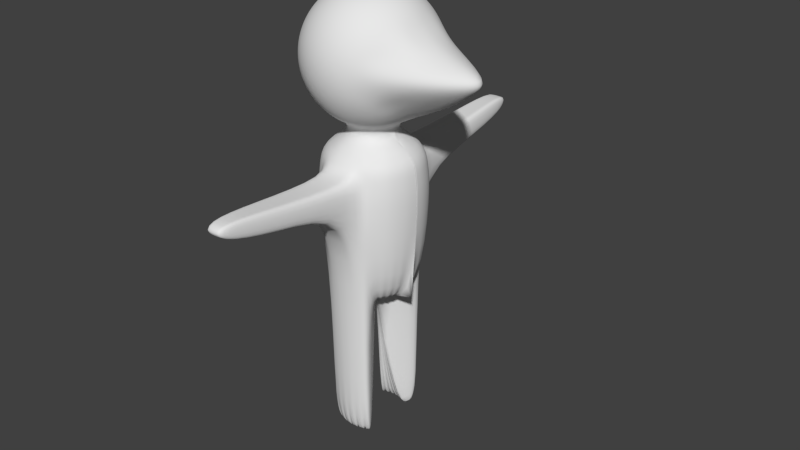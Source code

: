 # Source: fb_player.blend  (saved by Blender 2.72.0; exported with 4.5.12 LTS)
import bpy
from mathutils import Matrix  # noqa: F401  (used for matrix-valued properties, if any)

bpy.ops.wm.read_factory_settings(use_empty=True)
scene = bpy.context.scene
scene.name = 'Scene'

# ---- collections
col_collection_1 = bpy.data.collections.new('Collection 1'); scene.collection.children.link(col_collection_1)

# ---- materials (node trees are filled in below, after node groups)
mat_material = bpy.data.materials.new('Material')
mat_material.alpha_threshold = 0.0
mat_material.roughness = 0.5
mat_material.line_color = (0.0, 0.0, 0.0, 1.0)

# ---- material node trees

# ---- world
world_world = bpy.data.worlds.new('World'); scene.world = world_world
world_world.color = (0.05088, 0.05088, 0.05088)
world_world.use_sun_shadow = False
world_world.sun_shadow_jitter_overblur = 0.0
world_world.cycles.sampling_method = 'MANUAL'
world_world.cycles.sample_map_resolution = 256

# ---- meshes
me_cube = bpy.data.meshes.new('Cube')
me_cube.from_pydata([(-1.016, 0.1913, 2.197), (-0.9604, 0.1802, 2.384), (-0.8697, 0.1622, 2.557), (-0.7478, 0.1379, 2.709), (-0.5991, 0.1084, 2.833), (-0.4296, 0.07466, 2.925), (-0.2456, 0.03806, 2.982), (-1.035, 0.1951, 2.002), (-1.016, 0.1913, 1.806), (-0.9604, 0.1802, 1.619), (-0.8697, 0.1622, 1.446), (-0.7478, 0.1379, 1.294), (-0.5991, 0.1084, 1.17), (-0.4296, 0.07466, 1.078), (-0.3789, 0.06459, 0.9103), (-0.9604, 0.3753, 2.197), (-0.9078, 0.3536, 2.384), (-0.8224, 0.3182, 2.557), (-0.7075, 0.2706, 2.709), (-0.5675, 0.2126, 2.833), (-0.4078, 0.1464, 2.925), (-0.2345, 0.07466, 2.982), (-0.9781, 0.3827, 2.002), (-0.9604, 0.3753, 1.806), (-0.9078, 0.3536, 1.619), (-0.8224, 0.3182, 1.446), (-0.7075, 0.2706, 1.294), (-0.5675, 0.2126, 1.17), (-0.4078, 0.1464, 1.078), (-0.3601, 0.1267, 0.9103), (-0.8697, 0.5449, 2.197), (-0.8224, 0.5133, 2.384), (-0.7456, 0.4619, 2.557), (-0.6422, 0.3928, 2.709), (-0.5162, 0.3087, 2.833), (-0.3724, 0.2126, 2.925), (-0.2164, 0.1084, 2.982), (-0.8857, 0.5556, 2.002), (-0.8697, 0.5449, 1.806), (-0.8224, 0.5133, 1.619), (-0.7456, 0.4619, 1.446), (-0.6422, 0.3928, 1.294), (-0.5162, 0.3087, 1.17), (-0.3724, 0.2126, 1.078), (-0.3295, 0.1839, 0.9103), (-0.7478, 0.6935, 2.197), (-0.7075, 0.6533, 2.384), (-0.6422, 0.5879, 2.557), (-0.5542, 0.5, 2.709), (-0.4471, 0.3928, 2.833), (-0.3248, 0.2706, 2.925), (-0.1922, 0.138, 2.982), (-0.7613, 0.7071, 2.002), (-0.7478, 0.6935, 1.806), (-0.7075, 0.6533, 1.619), (-0.6422, 0.5879, 1.446), (-0.5542, 0.5, 1.294), (-0.4471, 0.3928, 1.17), (-0.3248, 0.2706, 1.078), (-0.2883, 0.2341, 0.9103), (-0.5991, 0.8155, 2.197), (-0.5675, 0.7682, 2.384), (-0.5162, 0.6913, 2.557), (-0.4471, 0.5879, 2.709), (-0.3629, 0.4619, 2.833), (-0.2668, 0.3182, 2.925), (-0.1626, 0.1622, 2.982), (-0.6098, 0.8315, 2.002), (-0.5991, 0.8155, 1.806), (-0.5675, 0.7682, 1.619), (-0.5162, 0.6913, 1.446), (-0.4471, 0.5879, 1.294), (-0.3629, 0.4619, 1.17), (-0.2668, 0.3182, 1.078), (-0.2382, 0.2753, 0.9103), (-0.4296, 0.9061, 2.197), (-0.4078, 0.8536, 2.384), (-0.3724, 0.7682, 2.557), (-0.3248, 0.6533, 2.709), (-0.2668, 0.5133, 2.833), (-0.2007, 0.3536, 2.925), (-0.1289, 0.1802, 2.982), (-0.4369, 0.9239, 2.002), (-0.4296, 0.9061, 1.806), (-0.4078, 0.8536, 1.619), (-0.3724, 0.7682, 1.446), (-0.3248, 0.6533, 1.294), (-0.2668, 0.5133, 1.17), (-0.2007, 0.3536, 1.078), (-0.1809, 0.3059, 0.9103), (-0.2456, 0.9619, 2.197), (-0.2345, 0.9061, 2.384), (-0.2164, 0.8155, 2.557), (-0.1922, 0.6935, 2.709), (-0.1626, 0.5449, 2.833), (-0.1289, 0.3753, 2.925), (-0.09229, 0.1913, 2.982), (-0.2493, 0.9808, 2.002), (-0.2456, 0.9619, 1.806), (-0.2345, 0.9061, 1.619), (-0.2164, 0.8155, 1.446), (-0.1922, 0.6935, 1.294), (-0.1626, 0.5449, 1.17), (-0.1289, 0.3753, 1.078), (-0.1188, 0.3247, 0.9103), (-0.05423, 0.9808, 2.197), (-0.05423, 0.9239, 2.384), (-0.05423, 0.8315, 2.557), (-0.05423, 0.7071, 2.709), (-0.05423, 0.5556, 2.833), (-0.05423, 0.3827, 2.925), (-0.05423, 0.1951, 2.982), (-0.05423, 1.0, 2.002), (-0.05423, 0.9808, 1.806), (-0.05423, 0.9239, 1.619), (-0.05423, 0.8315, 1.446), (-0.05423, 0.7071, 1.294), (-0.05423, 0.5556, 1.17), (-0.05423, 0.3827, 1.078), (-0.05423, 0.3311, 0.9103), (0.1371, 0.9619, 2.197), (0.126, 0.9061, 2.384), (0.108, 0.8155, 2.557), (0.08372, 0.6935, 2.709), (0.05415, 0.5449, 2.833), (0.02042, 0.3753, 2.925), (-0.01617, 0.1913, 2.982), (0.1437, 0.9808, 2.002), (0.1371, 0.9619, 1.806), (0.126, 0.9061, 1.619), (0.108, 0.8155, 1.446), (0.08372, 0.6935, 1.294), (0.05415, 0.5449, 1.17), (0.02042, 0.3753, 1.078), (0.01035, 0.3247, 0.9103), (0.3211, 0.9061, 2.197), (0.2993, 0.8536, 2.384), (0.264, 0.7682, 2.557), (0.2164, 0.6533, 2.709), (0.1584, 0.5133, 2.833), (0.09221, 0.3536, 2.925), (0.02042, 0.1802, 2.982), (0.3313, 0.9239, 2.002), (0.3211, 0.9061, 1.806), (0.2993, 0.8536, 1.619), (0.264, 0.7682, 1.446), (0.2164, 0.6533, 1.294), (0.1584, 0.5133, 1.17), (0.09221, 0.3536, 1.078), (0.07245, 0.3059, 0.9103), (0.4907, 0.8155, 2.197), (0.459, 0.7682, 2.384), (0.4077, 0.6913, 2.557), (0.3386, 0.5879, 2.709), (0.2544, 0.4619, 2.833), (0.1584, 0.3182, 2.925), (0.05415, 0.1622, 2.982), (0.5338, 0.8315, 2.002), (0.4907, 0.8155, 1.806), (0.459, 0.7682, 1.619), (0.4077, 0.6913, 1.446), (0.3386, 0.5879, 1.294), (0.2544, 0.4619, 1.17), (0.1584, 0.3182, 1.078), (0.1297, 0.2753, 0.9103), (0.6393, 0.6935, 2.197), (0.599, 0.6533, 2.384), (0.5337, 0.5879, 2.557), (0.4458, 0.5, 2.709), (0.3386, 0.3928, 2.833), (0.2164, 0.2706, 2.925), (0.08372, 0.1379, 2.982), (0.8322, 0.7071, 2.002), (0.7123, 0.6935, 1.806), (0.599, 0.6533, 1.619), (0.5337, 0.5879, 1.446), (0.4458, 0.5, 1.294), (0.3386, 0.3928, 1.17), (0.2164, 0.2706, 1.078), (0.1799, 0.2341, 0.9103), (0.8592, 0.5449, 2.197), (0.7385, 0.5133, 2.384), (0.6371, 0.4619, 2.557), (0.5337, 0.3928, 2.709), (0.4077, 0.3087, 2.833), (0.264, 0.2126, 2.925), (0.108, 0.1084, 2.982), (1.131, 0.5556, 2.002), (0.9839, 0.5449, 1.806), (0.7139, 0.5133, 1.619), (0.6371, 0.4619, 1.446), (0.5337, 0.3928, 1.294), (0.4077, 0.3087, 1.17), (0.264, 0.2126, 1.078), (0.221, 0.1839, 0.9103), (1.048, 0.3753, 2.197), (0.8681, 0.3536, 2.384), (0.7139, 0.3182, 2.557), (0.599, 0.2706, 2.709), (0.459, 0.2126, 2.833), (0.2993, 0.1464, 2.925), (0.126, 0.07466, 2.982), (1.427, 0.3827, 2.002), (1.26, 0.3753, 1.806), (0.9861, 0.3536, 1.619), (0.7139, 0.3182, 1.446), (0.599, 0.2706, 1.294), (0.459, 0.2126, 1.17), (0.2993, 0.1464, 1.078), (0.2516, 0.1267, 0.9103), (1.217, 0.1913, 2.197), (0.9113, 0.1802, 2.384), (0.7504, 0.1622, 2.557), (0.6393, 0.1379, 2.709), (0.4907, 0.1084, 2.833), (0.3211, 0.07466, 2.925), (0.1371, 0.03806, 2.982), (1.684, 0.1951, 2.002), (1.505, 0.1913, 1.806), (1.213, 0.1802, 1.619), (0.9362, 0.1622, 1.446), (0.6393, 0.1379, 1.294), (0.4907, 0.1084, 1.17), (0.3211, 0.07466, 1.078), (0.2705, 0.06459, 0.9103), (-0.7825, -0.008331, 0.6765), (-0.7691, 0.1325, 0.6766), (-0.7297, 0.2676, 0.6765), (-0.6637, 0.3942, 0.6767), (-0.569, 0.5004, 0.6753), (-0.4603, 0.5901, 0.6771), (-0.3363, 0.6656, 0.6772), (-0.1967, 0.7069, 0.6783), (-0.05583, 0.713, 0.6787), (0.08891, 0.6997, 0.6782), (0.2225, 0.6585, 0.6783), (0.3483, 0.5927, 0.677), (0.4605, 0.5015, 0.6773), (0.5531, 0.4007, 0.6749), (0.6159, 0.268, 0.6744), (0.6587, 0.1274, 0.677), (0.6734, -0.01472, 0.6762), (-0.7245, 0.1333, -1.502), (-0.6856, 0.2615, -1.502), (-0.6225, 0.3797, -1.502), (-0.5375, 0.4833, -1.502), (-0.4339, 0.5682, -1.502), (-0.3158, 0.6314, -1.502), (-0.1876, 0.6703, -1.502), (-0.05423, 0.6834, -1.502), (0.0791, 0.6703, -1.502), (0.2073, 0.6314, -1.502), (0.3255, 0.5682, -1.502), (0.429, 0.4833, -1.502), (0.514, 0.3797, -1.502), (0.5772, 0.2615, -1.502), (0.6161, 0.1333, -1.502), (-0.05375, 0.0009309, -1.677), (-0.8006, 0.1396, 0.4068), (-0.7592, 0.281, 0.4067), (-0.6901, 0.413, 0.4068), (-0.3483, 0.6959, 0.4073), (-0.203, 0.7392, 0.4083), (0.235, 0.6895, 0.4083), (-0.8147, -0.007549, 0.4066), (0.3664, 0.6207, 0.4071), (0.6459, 0.2813, 0.4048), (-0.05568, 0.7466, 0.4086), (-0.4781, 0.6183, 0.4072), (0.09509, 0.7326, 0.4082), (0.6904, 0.1351, 0.4071), (0.4833, 0.5255, 0.4074), (0.7056, -0.01334, 0.4064), (0.5797, 0.419, 0.4052), (-0.5918, 0.5245, 0.4055), (-0.8002, 0.2995, 0.0315), (-0.3649, 0.7382, 0.03203), (-0.8594, -0.006461, 0.03143), (0.3915, 0.6595, 0.03184), (-0.05547, 0.7933, 0.03317), (0.1037, 0.7784, 0.03281), (0.7344, 0.1457, 0.03183), (0.6166, 0.4443, 0.03026), (-0.6234, 0.5581, 0.03051), (-0.8444, 0.1496, 0.03156), (-0.7267, 0.4392, 0.03164), (-0.2116, 0.784, 0.03286), (0.2523, 0.7327, 0.03288), (0.6876, 0.2998, 0.02985), (-0.5027, 0.6575, 0.03195), (0.5149, 0.5589, 0.0321), (0.7504, -0.01142, 0.03123), (-0.2506, 2.156, 0.5585), (-0.1458, 2.187, 0.5594), (0.1701, 2.152, 0.5594), (-0.03958, 2.193, 0.5597), (0.06916, 2.183, 0.5594), (-0.2626, 2.187, 0.2169), (-0.03943, 2.226, 0.2179), (0.07535, 2.216, 0.2176), (-0.1521, 2.22, 0.2176), (0.1826, 2.183, 0.2177), (-0.1768, 2.977, 0.634), (-0.1086, 2.997, 0.6345), (0.09695, 2.974, 0.6345), (-0.03949, 3.001, 0.6347), (0.03129, 2.994, 0.6345), (-0.1847, 2.997, 0.4116), (-0.03939, 3.022, 0.4123), (0.03532, 3.015, 0.4121), (-0.1127, 3.018, 0.4121), (0.1051, 2.994, 0.4121), (-0.4339, 0.5682, -3.808), (-0.3158, 0.6314, -3.808), (-0.1876, 0.6703, -3.808), (-0.05423, 0.6834, -3.808), (0.0791, 0.6703, -3.808), (0.2073, 0.6314, -3.808), (0.3255, 0.5682, -3.808), (-0.3748, 0.5998, -3.808), (-0.2517, 0.6508, -3.808), (-0.1209, 0.6769, -3.808), (0.01243, 0.6769, -3.808), (0.1432, 0.6508, -3.808), (0.2664, 0.5998, -3.808), (-0.2438, 0.2846, -3.804), (-0.1848, 0.3162, -3.804), (-0.1207, 0.3356, -3.804), (-0.05399, 0.3422, -3.804), (0.01267, 0.3356, -3.804), (0.07678, 0.3162, -3.804), (0.1359, 0.2846, -3.804), (-1.035, 1.154e-07, 2.197), (-0.9781, 1.154e-07, 2.384), (-0.8857, 1.154e-07, 2.557), (-0.7613, 1.154e-07, 2.709), (-0.6098, 1.154e-07, 2.833), (-0.4369, 1.154e-07, 2.925), (-0.2493, 1.154e-07, 2.982), (-1.054, 1.154e-07, 2.002), (-1.035, 1.154e-07, 1.806), (-0.9781, 1.154e-07, 1.619), (-0.8857, 1.154e-07, 1.446), (-0.7613, 1.154e-07, 1.294), (-0.6098, 1.154e-07, 1.17), (-0.4369, 1.154e-07, 1.078), (-0.3853, 1.154e-07, 0.9103), (-1.016, -0.1913, 2.197), (-0.9604, -0.1802, 2.384), (-0.8697, -0.1622, 2.557), (-0.7478, -0.1379, 2.709), (-0.5991, -0.1084, 2.833), (-0.4296, -0.07466, 2.925), (-0.2456, -0.03806, 2.982), (-1.035, -0.1951, 2.002), (-1.016, -0.1913, 1.806), (-0.9604, -0.1802, 1.619), (-0.8697, -0.1622, 1.446), (-0.7478, -0.1379, 1.294), (-0.5991, -0.1084, 1.17), (-0.4296, -0.07466, 1.078), (-0.3789, -0.06459, 0.9103), (-0.9604, -0.3753, 2.197), (-0.9078, -0.3536, 2.384), (-0.8224, -0.3182, 2.557), (-0.7075, -0.2706, 2.709), (-0.5675, -0.2126, 2.833), (-0.4078, -0.1464, 2.925), (-0.2345, -0.07466, 2.982), (-0.9781, -0.3827, 2.002), (-0.9604, -0.3753, 1.806), (-0.9078, -0.3536, 1.619), (-0.8224, -0.3182, 1.446), (-0.7075, -0.2706, 1.294), (-0.5675, -0.2126, 1.17), (-0.4078, -0.1464, 1.078), (-0.3601, -0.1267, 0.9103), (-0.8697, -0.5449, 2.197), (-0.8224, -0.5133, 2.384), (-0.7456, -0.4619, 2.557), (-0.6422, -0.3928, 2.709), (-0.5162, -0.3087, 2.833), (-0.3724, -0.2126, 2.925), (-0.2164, -0.1084, 2.982), (-0.8857, -0.5556, 2.002), (-0.8697, -0.5449, 1.806), (-0.8224, -0.5133, 1.619), (-0.7456, -0.4619, 1.446), (-0.6422, -0.3928, 1.294), (-0.5162, -0.3087, 1.17), (-0.3724, -0.2126, 1.078), (-0.3295, -0.1839, 0.9103), (-0.7478, -0.6935, 2.197), (-0.7075, -0.6533, 2.384), (-0.6422, -0.5879, 2.557), (-0.5542, -0.5, 2.709), (-0.4471, -0.3928, 2.833), (-0.3248, -0.2706, 2.925), (-0.1922, -0.1379, 2.982), (-0.7613, -0.7071, 2.002), (-0.7478, -0.6935, 1.806), (-0.7075, -0.6533, 1.619), (-0.6422, -0.5879, 1.446), (-0.5542, -0.5, 1.294), (-0.4471, -0.3928, 1.17), (-0.3248, -0.2706, 1.078), (-0.2883, -0.2341, 0.9103), (-0.5991, -0.8155, 2.197), (-0.5675, -0.7682, 2.384), (-0.5162, -0.6913, 2.557), (-0.4471, -0.5879, 2.709), (-0.3629, -0.4619, 2.833), (-0.2668, -0.3182, 2.925), (-0.1626, -0.1622, 2.982), (-0.6098, -0.8315, 2.002), (-0.5991, -0.8155, 1.806), (-0.5675, -0.7682, 1.619), (-0.5162, -0.6913, 1.446), (-0.4471, -0.5879, 1.294), (-0.3629, -0.4619, 1.17), (-0.2668, -0.3182, 1.078), (-0.2382, -0.2753, 0.9103), (-0.4296, -0.9061, 2.197), (-0.4078, -0.8536, 2.384), (-0.3724, -0.7682, 2.557), (-0.3248, -0.6533, 2.709), (-0.2668, -0.5133, 2.833), (-0.2007, -0.3536, 2.925), (-0.1289, -0.1802, 2.982), (-0.4369, -0.9239, 2.002), (-0.4296, -0.9061, 1.806), (-0.4078, -0.8536, 1.619), (-0.3724, -0.7682, 1.446), (-0.3248, -0.6533, 1.294), (-0.2668, -0.5133, 1.17), (-0.2007, -0.3536, 1.078), (-0.1809, -0.3059, 0.9103), (-0.2456, -0.9619, 2.197), (-0.2345, -0.9061, 2.384), (-0.2164, -0.8155, 2.557), (-0.1922, -0.6935, 2.709), (-0.1626, -0.5449, 2.833), (-0.1289, -0.3753, 2.925), (-0.09229, -0.1913, 2.982), (-0.2493, -0.9808, 2.002), (-0.2456, -0.9619, 1.806), (-0.2345, -0.9061, 1.619), (-0.2164, -0.8155, 1.446), (-0.1922, -0.6935, 1.294), (-0.1626, -0.5449, 1.17), (-0.1289, -0.3753, 1.078), (-0.1188, -0.3247, 0.9103), (-0.05423, -0.9808, 2.197), (-0.05423, -0.9239, 2.384), (-0.05423, -0.8315, 2.557), (-0.05423, -0.7071, 2.709), (-0.05423, -0.5556, 2.833), (-0.05423, -0.3827, 2.925), (-0.05423, -0.1951, 2.982), (-0.05423, -1.0, 2.002), (-0.05423, -0.9808, 1.806), (-0.05423, -0.9239, 1.619), (-0.05423, -0.8315, 1.446), (-0.05423, -0.7071, 1.294), (-0.05423, -0.5556, 1.17), (-0.05423, -0.3827, 1.078), (-0.05423, -0.3311, 0.9103), (0.1371, -0.9619, 2.197), (0.126, -0.9061, 2.384), (0.108, -0.8155, 2.557), (0.08372, -0.6935, 2.709), (0.05415, -0.5449, 2.833), (0.02042, -0.3753, 2.925), (-0.01617, -0.1913, 2.982), (0.1437, -0.9808, 2.002), (0.1371, -0.9619, 1.806), (0.126, -0.9061, 1.619), (0.108, -0.8155, 1.446), (0.08372, -0.6935, 1.294), (0.05415, -0.5449, 1.17), (0.02042, -0.3753, 1.078), (0.01035, -0.3247, 0.9103), (0.3211, -0.9061, 2.197), (0.2993, -0.8536, 2.384), (0.264, -0.7682, 2.557), (0.2164, -0.6533, 2.709), (0.1584, -0.5133, 2.833), (0.09221, -0.3536, 2.925), (0.02042, -0.1802, 2.982), (0.3313, -0.9239, 2.002), (0.3211, -0.9061, 1.806), (0.2993, -0.8536, 1.619), (0.264, -0.7682, 1.446), (0.2164, -0.6533, 1.294), (0.1584, -0.5133, 1.17), (0.09221, -0.3536, 1.078), (0.07245, -0.3059, 0.9103), (0.4907, -0.8155, 2.197), (0.459, -0.7682, 2.384), (0.4077, -0.6913, 2.557), (0.3386, -0.5879, 2.709), (0.2544, -0.4619, 2.833), (0.1584, -0.3182, 2.925), (0.05415, -0.1622, 2.982), (0.5338, -0.8315, 2.002), (0.4907, -0.8155, 1.806), (0.459, -0.7682, 1.619), (0.4077, -0.6913, 1.446), (0.3386, -0.5879, 1.294), (0.2544, -0.4619, 1.17), (0.1584, -0.3182, 1.078), (0.1297, -0.2753, 0.9103), (0.6393, -0.6935, 2.197), (0.599, -0.6533, 2.384), (0.5337, -0.5879, 2.557), (0.4458, -0.5, 2.709), (0.3386, -0.3928, 2.833), (0.2164, -0.2706, 2.925), (0.08372, -0.1379, 2.982), (0.8322, -0.7071, 2.002), (0.7123, -0.6935, 1.806), (0.599, -0.6533, 1.619), (0.5337, -0.5879, 1.446), (0.4458, -0.5, 1.294), (0.3386, -0.3928, 1.17), (0.2164, -0.2706, 1.078), (0.1799, -0.2341, 0.9103), (0.8592, -0.5449, 2.197), (0.7385, -0.5133, 2.384), (0.6371, -0.4619, 2.557), (0.5337, -0.3928, 2.709), (0.4077, -0.3087, 2.833), (0.264, -0.2126, 2.925), (0.108, -0.1084, 2.982), (1.131, -0.5556, 2.002), (0.9839, -0.5449, 1.806), (0.7139, -0.5133, 1.619), (0.6371, -0.4619, 1.446), (0.5337, -0.3928, 1.294), (0.4077, -0.3087, 1.17), (0.264, -0.2126, 1.078), (0.221, -0.1839, 0.9103), (1.048, -0.3753, 2.197), (0.8681, -0.3536, 2.384), (0.7139, -0.3182, 2.557), (0.599, -0.2706, 2.709), (0.459, -0.2126, 2.833), (0.2993, -0.1464, 2.925), (0.126, -0.07466, 2.982), (1.427, -0.3827, 2.002), (1.26, -0.3753, 1.806), (0.9861, -0.3536, 1.619), (0.7139, -0.3182, 1.446), (0.599, -0.2706, 1.294), (0.459, -0.2126, 1.17), (0.2993, -0.1464, 1.078), (0.2516, -0.1267, 0.9103), (1.217, -0.1913, 2.197), (0.9113, -0.1802, 2.384), (0.7504, -0.1622, 2.557), (0.6393, -0.1379, 2.709), (0.4907, -0.1084, 2.833), (0.3211, -0.07466, 2.925), (0.1371, -0.03806, 2.982), (1.684, -0.1951, 2.002), (1.505, -0.1913, 1.806), (1.213, -0.1802, 1.619), (0.9362, -0.1622, 1.446), (0.6393, -0.1379, 1.294), (0.4907, -0.1084, 1.17), (0.3211, -0.07466, 1.078), (0.2705, -0.06458, 0.9103), (1.311, 1.154e-07, 2.197), (0.9384, 1.154e-07, 2.384), (0.7672, 1.154e-07, 2.557), (0.6529, 1.154e-07, 2.709), (0.5013, 1.154e-07, 2.833), (0.3285, 1.154e-07, 2.925), (0.1409, 1.154e-07, 2.982), (1.891, 1.154e-07, 2.002), (1.664, 1.154e-07, 1.806), (1.435, 1.154e-07, 1.619), (1.103, 1.154e-07, 1.446), (0.7705, 1.154e-07, 1.294), (0.5013, 1.154e-07, 1.17), (0.3285, 1.154e-07, 1.078), (0.2768, 1.154e-07, 0.9103), (-0.7825, 0.008331, 0.6765), (-0.05423, 1.154e-07, 3.002), (-0.7691, -0.1325, 0.6766), (-0.7297, -0.2676, 0.6765), (-0.6637, -0.3942, 0.6767), (-0.569, -0.5004, 0.6753), (-0.4603, -0.5901, 0.6771), (-0.3363, -0.6656, 0.6772), (-0.1967, -0.7069, 0.6783), (-0.05583, -0.713, 0.6787), (0.08891, -0.6997, 0.6782), (0.2225, -0.6585, 0.6783), (0.3483, -0.5927, 0.677), (0.4605, -0.5015, 0.6773), (0.5531, -0.4007, 0.6749), (0.6159, -0.268, 0.6744), (0.6587, -0.1274, 0.677), (0.6734, 0.01472, 0.6762), (-0.7377, 1.154e-07, -1.502), (-0.7245, -0.1333, -1.502), (-0.6856, -0.2615, -1.502), (-0.6225, -0.3797, -1.502), (-0.5375, -0.4833, -1.502), (-0.4339, -0.5682, -1.502), (-0.3158, -0.6314, -1.502), (-0.1876, -0.6703, -1.502), (-0.05423, -0.6834, -1.502), (0.0791, -0.6703, -1.502), (0.2073, -0.6314, -1.502), (0.3255, -0.5682, -1.502), (0.429, -0.4833, -1.502), (0.514, -0.3797, -1.502), (0.5772, -0.2615, -1.502), (0.6161, -0.1333, -1.502), (0.6292, 1.154e-07, -1.502), (-0.05375, -0.0009307, -1.677), (-0.8006, -0.1396, 0.4068), (-0.7592, -0.281, 0.4067), (-0.6901, -0.413, 0.4068), (-0.3483, -0.6959, 0.4073), (-0.203, -0.7392, 0.4083), (0.235, -0.6895, 0.4083), (-0.8147, 0.007549, 0.4066), (0.3664, -0.6207, 0.4071), (0.6459, -0.2813, 0.4048), (-0.05568, -0.7466, 0.4086), (-0.4781, -0.6183, 0.4072), (0.09509, -0.7326, 0.4082), (0.6904, -0.1351, 0.4071), (0.4833, -0.5255, 0.4074), (0.7056, 0.01334, 0.4064), (0.5797, -0.419, 0.4052), (-0.5918, -0.5245, 0.4055), (-0.8002, -0.2995, 0.0315), (-0.3649, -0.7382, 0.03203), (-0.8594, 0.006462, 0.03143), (0.3915, -0.6595, 0.03184), (-0.05547, -0.7933, 0.03317), (0.1037, -0.7784, 0.03281), (0.7344, -0.1457, 0.03183), (0.6166, -0.4443, 0.03026), (-0.6234, -0.5581, 0.03051), (-0.8444, -0.1496, 0.03156), (-0.7267, -0.4392, 0.03164), (-0.2116, -0.784, 0.03286), (0.2523, -0.7327, 0.03288), (0.6876, -0.2998, 0.02985), (-0.5027, -0.6575, 0.03195), (0.5149, -0.5589, 0.0321), (0.7504, 0.01142, 0.03123), (-0.2506, -2.156, 0.5585), (-0.1458, -2.187, 0.5594), (0.1701, -2.152, 0.5594), (-0.03958, -2.193, 0.5597), (0.06916, -2.183, 0.5594), (-0.2626, -2.187, 0.2169), (-0.03943, -2.226, 0.2179), (0.07535, -2.216, 0.2176), (-0.1521, -2.22, 0.2176), (0.1826, -2.183, 0.2177), (-0.1768, -2.977, 0.634), (-0.1086, -2.997, 0.6345), (0.09695, -2.974, 0.6345), (-0.03949, -3.001, 0.6347), (0.03129, -2.994, 0.6345), (-0.1847, -2.997, 0.4116), (-0.03939, -3.022, 0.4123), (0.03532, -3.015, 0.4121), (-0.1127, -3.018, 0.4121), (0.1051, -2.994, 0.4121), (-0.4339, -0.5682, -3.808), (-0.3158, -0.6314, -3.808), (-0.1876, -0.6703, -3.808), (-0.05423, -0.6834, -3.808), (0.0791, -0.6703, -3.808), (0.2073, -0.6314, -3.808), (0.3255, -0.5682, -3.808), (-0.3748, -0.5998, -3.808), (-0.2517, -0.6508, -3.808), (-0.1209, -0.6769, -3.808), (0.01243, -0.6769, -3.808), (0.1432, -0.6508, -3.808), (0.2664, -0.5998, -3.808), (-0.2438, -0.2846, -3.804), (-0.1848, -0.3162, -3.804), (-0.1207, -0.3356, -3.804), (-0.05399, -0.3422, -3.804), (0.01267, -0.3356, -3.804), (0.07678, -0.3162, -3.804), (0.1359, -0.2846, -3.804)], [], [(333, 334, 2, 1), (342, 341, 9, 10), (339, 332, 0, 7), (337, 338, 6, 5), (344, 343, 11, 12), (335, 336, 4, 3), (341, 340, 8, 9), (345, 344, 12, 13), (343, 342, 10, 11), (336, 337, 5, 4), (334, 335, 3, 2), (332, 333, 1, 0), (340, 339, 7, 8), (346, 345, 13, 14), (2, 3, 18, 17), (0, 1, 16, 15), (8, 7, 22, 23), (14, 13, 28, 29), (10, 9, 24, 25), (12, 11, 26, 27), (5, 6, 21, 20), (3, 4, 19, 18), (1, 2, 17, 16), (7, 0, 15, 22), (9, 8, 23, 24), (13, 12, 27, 28), (11, 10, 25, 26), (4, 5, 20, 19), (17, 18, 33, 32), (15, 16, 31, 30), (23, 22, 37, 38), (29, 28, 43, 44), (25, 24, 39, 40), (27, 26, 41, 42), (20, 21, 36, 35), (18, 19, 34, 33), (16, 17, 32, 31), (22, 15, 30, 37), (24, 23, 38, 39), (28, 27, 42, 43), (26, 25, 40, 41), (19, 20, 35, 34), (32, 33, 48, 47), (30, 31, 46, 45), (38, 37, 52, 53), (44, 43, 58, 59), (40, 39, 54, 55), (42, 41, 56, 57), (35, 36, 51, 50), (33, 34, 49, 48), (31, 32, 47, 46), (37, 30, 45, 52), (39, 38, 53, 54), (43, 42, 57, 58), (41, 40, 55, 56), (34, 35, 50, 49), (47, 48, 63, 62), (45, 46, 61, 60), (53, 52, 67, 68), (59, 58, 73, 74), (55, 54, 69, 70), (57, 56, 71, 72), (50, 51, 66, 65), (48, 49, 64, 63), (46, 47, 62, 61), (52, 45, 60, 67), (54, 53, 68, 69), (58, 57, 72, 73), (56, 55, 70, 71), (49, 50, 65, 64), (62, 63, 78, 77), (60, 61, 76, 75), (68, 67, 82, 83), (74, 73, 88, 89), (70, 69, 84, 85), (72, 71, 86, 87), (65, 66, 81, 80), (63, 64, 79, 78), (61, 62, 77, 76), (67, 60, 75, 82), (69, 68, 83, 84), (73, 72, 87, 88), (71, 70, 85, 86), (64, 65, 80, 79), (77, 78, 93, 92), (75, 76, 91, 90), (83, 82, 97, 98), (89, 88, 103, 104), (85, 84, 99, 100), (87, 86, 101, 102), (80, 81, 96, 95), (78, 79, 94, 93), (76, 77, 92, 91), (82, 75, 90, 97), (84, 83, 98, 99), (88, 87, 102, 103), (86, 85, 100, 101), (79, 80, 95, 94), (92, 93, 108, 107), (90, 91, 106, 105), (98, 97, 112, 113), (104, 103, 118, 119), (100, 99, 114, 115), (102, 101, 116, 117), (95, 96, 111, 110), (93, 94, 109, 108), (91, 92, 107, 106), (97, 90, 105, 112), (99, 98, 113, 114), (103, 102, 117, 118), (101, 100, 115, 116), (94, 95, 110, 109), (107, 108, 123, 122), (105, 106, 121, 120), (113, 112, 127, 128), (119, 118, 133, 134), (115, 114, 129, 130), (117, 116, 131, 132), (110, 111, 126, 125), (108, 109, 124, 123), (106, 107, 122, 121), (112, 105, 120, 127), (114, 113, 128, 129), (118, 117, 132, 133), (116, 115, 130, 131), (109, 110, 125, 124), (122, 123, 138, 137), (120, 121, 136, 135), (128, 127, 142, 143), (134, 133, 148, 149), (130, 129, 144, 145), (132, 131, 146, 147), (125, 126, 141, 140), (123, 124, 139, 138), (121, 122, 137, 136), (127, 120, 135, 142), (129, 128, 143, 144), (133, 132, 147, 148), (131, 130, 145, 146), (124, 125, 140, 139), (137, 138, 153, 152), (135, 136, 151, 150), (143, 142, 157, 158), (149, 148, 163, 164), (145, 144, 159, 160), (147, 146, 161, 162), (140, 141, 156, 155), (138, 139, 154, 153), (136, 137, 152, 151), (142, 135, 150, 157), (144, 143, 158, 159), (148, 147, 162, 163), (146, 145, 160, 161), (139, 140, 155, 154), (152, 153, 168, 167), (150, 151, 166, 165), (158, 157, 172, 173), (164, 163, 178, 179), (160, 159, 174, 175), (162, 161, 176, 177), (155, 156, 171, 170), (153, 154, 169, 168), (151, 152, 167, 166), (157, 150, 165, 172), (159, 158, 173, 174), (163, 162, 177, 178), (161, 160, 175, 176), (154, 155, 170, 169), (167, 168, 183, 182), (165, 166, 181, 180), (173, 172, 187, 188), (179, 178, 193, 194), (175, 174, 189, 190), (177, 176, 191, 192), (170, 171, 186, 185), (168, 169, 184, 183), (166, 167, 182, 181), (172, 165, 180, 187), (174, 173, 188, 189), (178, 177, 192, 193), (176, 175, 190, 191), (169, 170, 185, 184), (182, 183, 198, 197), (180, 181, 196, 195), (188, 187, 202, 203), (194, 193, 208, 209), (190, 189, 204, 205), (192, 191, 206, 207), (185, 186, 201, 200), (183, 184, 199, 198), (181, 182, 197, 196), (187, 180, 195, 202), (189, 188, 203, 204), (193, 192, 207, 208), (191, 190, 205, 206), (184, 185, 200, 199), (197, 198, 213, 212), (195, 196, 211, 210), (203, 202, 217, 218), (209, 208, 223, 224), (205, 204, 219, 220), (207, 206, 221, 222), (200, 201, 216, 215), (198, 199, 214, 213), (196, 197, 212, 211), (202, 195, 210, 217), (204, 203, 218, 219), (208, 207, 222, 223), (206, 205, 220, 221), (199, 200, 215, 214), (212, 213, 575, 574), (210, 211, 573, 572), (218, 217, 579, 580), (224, 223, 585, 586), (220, 219, 581, 582), (222, 221, 583, 584), (215, 216, 578, 577), (213, 214, 576, 575), (211, 212, 574, 573), (217, 210, 572, 579), (219, 218, 580, 581), (223, 222, 584, 585), (221, 220, 582, 583), (214, 215, 577, 576), (134, 149, 235, 234), (338, 588, 6), (6, 588, 21), (21, 588, 36), (209, 224, 240, 239), (36, 588, 51), (44, 59, 229, 228), (51, 588, 66), (66, 588, 81), (119, 134, 234, 233), (81, 588, 96), (96, 588, 111), (194, 209, 239, 238), (111, 588, 126), (29, 44, 228, 227), (126, 588, 141), (141, 588, 156), (156, 588, 171), (104, 119, 233, 232), (171, 588, 186), (186, 588, 201), (179, 194, 238, 237), (201, 588, 216), (14, 29, 227, 226), (216, 588, 578), (89, 104, 232, 231), (164, 179, 237, 236), (74, 89, 231, 230), (149, 164, 236, 235), (224, 586, 241, 240), (59, 74, 230, 229), (277, 284, 242, 605), (279, 280, 250, 249), (290, 282, 254, 253), (280, 287, 251, 250), (282, 288, 255, 254), (275, 285, 244, 243), (281, 291, 621, 256), (283, 289, 246, 245), (276, 286, 248, 247), (346, 14, 226, 225), (287, 278, 252, 251), (288, 281, 256, 255), (284, 275, 243, 242), (286, 279, 249, 248), (278, 290, 253, 252), (289, 276, 247, 246), (257, 605, 242), (257, 242, 243), (257, 243, 244), (257, 244, 245), (257, 245, 246), (248, 249, 315, 321, 314), (249, 250, 316, 322, 315), (250, 251, 317, 323, 316), (251, 252, 318, 324, 317), (257, 252, 253), (257, 253, 254), (257, 254, 255), (257, 255, 256), (257, 256, 621), (285, 283, 245, 244), (225, 226, 258, 264), (233, 234, 269, 267), (237, 238, 273, 271), (234, 235, 263, 269), (238, 239, 266, 273), (227, 228, 260, 259), (240, 241, 272, 270), (229, 230, 268, 274), (231, 232, 262, 261), (235, 236, 265, 263), (239, 240, 270, 266), (226, 227, 259, 258), (232, 233, 267, 262), (236, 237, 271, 265), (230, 231, 261, 268), (228, 229, 274, 260), (264, 258, 284, 277), (280, 279, 298, 299), (271, 273, 282, 290), (287, 280, 299, 301), (273, 266, 288, 282), (259, 260, 285, 275), (270, 272, 291, 281), (274, 268, 289, 283), (286, 276, 297, 300), (263, 265, 278, 287), (266, 270, 281, 288), (258, 259, 275, 284), (279, 286, 300, 298), (265, 271, 290, 278), (268, 261, 276, 289), (260, 274, 283, 285), (299, 298, 308, 309), (301, 299, 309, 311), (300, 297, 307, 310), (298, 300, 310, 308), (276, 261, 292, 297), (262, 267, 295, 293), (261, 262, 293, 292), (269, 263, 294, 296), (267, 269, 296, 295), (263, 287, 301, 294), (305, 306, 309, 308), (306, 304, 311, 309), (302, 303, 310, 307), (303, 305, 308, 310), (297, 292, 302, 307), (293, 295, 305, 303), (292, 293, 303, 302), (296, 294, 304, 306), (295, 296, 306, 305), (294, 301, 311, 304), (247, 248, 314, 320, 313), (246, 247, 313, 319, 312), (257, 246, 312, 325), (252, 257, 331, 318), (257, 325, 326), (257, 326, 327), (257, 327, 328), (257, 328, 329), (257, 329, 330), (257, 330, 331), (326, 319, 313), (326, 325, 319), (325, 312, 319), (327, 320, 314), (327, 326, 320), (326, 313, 320), (328, 321, 315), (328, 327, 321), (327, 314, 321), (329, 322, 316), (329, 328, 322), (328, 315, 322), (330, 323, 317), (330, 329, 323), (329, 316, 323), (331, 324, 318), (331, 330, 324), (330, 317, 324), (333, 348, 349, 334), (342, 357, 356, 341), (339, 354, 347, 332), (337, 352, 353, 338), (344, 359, 358, 343), (335, 350, 351, 336), (341, 356, 355, 340), (345, 360, 359, 344), (343, 358, 357, 342), (336, 351, 352, 337), (334, 349, 350, 335), (332, 347, 348, 333), (340, 355, 354, 339), (346, 361, 360, 345), (349, 364, 365, 350), (347, 362, 363, 348), (355, 370, 369, 354), (361, 376, 375, 360), (357, 372, 371, 356), (359, 374, 373, 358), (352, 367, 368, 353), (350, 365, 366, 351), (348, 363, 364, 349), (354, 369, 362, 347), (356, 371, 370, 355), (360, 375, 374, 359), (358, 373, 372, 357), (351, 366, 367, 352), (364, 379, 380, 365), (362, 377, 378, 363), (370, 385, 384, 369), (376, 391, 390, 375), (372, 387, 386, 371), (374, 389, 388, 373), (367, 382, 383, 368), (365, 380, 381, 366), (363, 378, 379, 364), (369, 384, 377, 362), (371, 386, 385, 370), (375, 390, 389, 374), (373, 388, 387, 372), (366, 381, 382, 367), (379, 394, 395, 380), (377, 392, 393, 378), (385, 400, 399, 384), (391, 406, 405, 390), (387, 402, 401, 386), (389, 404, 403, 388), (382, 397, 398, 383), (380, 395, 396, 381), (378, 393, 394, 379), (384, 399, 392, 377), (386, 401, 400, 385), (390, 405, 404, 389), (388, 403, 402, 387), (381, 396, 397, 382), (394, 409, 410, 395), (392, 407, 408, 393), (400, 415, 414, 399), (406, 421, 420, 405), (402, 417, 416, 401), (404, 419, 418, 403), (397, 412, 413, 398), (395, 410, 411, 396), (393, 408, 409, 394), (399, 414, 407, 392), (401, 416, 415, 400), (405, 420, 419, 404), (403, 418, 417, 402), (396, 411, 412, 397), (409, 424, 425, 410), (407, 422, 423, 408), (415, 430, 429, 414), (421, 436, 435, 420), (417, 432, 431, 416), (419, 434, 433, 418), (412, 427, 428, 413), (410, 425, 426, 411), (408, 423, 424, 409), (414, 429, 422, 407), (416, 431, 430, 415), (420, 435, 434, 419), (418, 433, 432, 417), (411, 426, 427, 412), (424, 439, 440, 425), (422, 437, 438, 423), (430, 445, 444, 429), (436, 451, 450, 435), (432, 447, 446, 431), (434, 449, 448, 433), (427, 442, 443, 428), (425, 440, 441, 426), (423, 438, 439, 424), (429, 444, 437, 422), (431, 446, 445, 430), (435, 450, 449, 434), (433, 448, 447, 432), (426, 441, 442, 427), (439, 454, 455, 440), (437, 452, 453, 438), (445, 460, 459, 444), (451, 466, 465, 450), (447, 462, 461, 446), (449, 464, 463, 448), (442, 457, 458, 443), (440, 455, 456, 441), (438, 453, 454, 439), (444, 459, 452, 437), (446, 461, 460, 445), (450, 465, 464, 449), (448, 463, 462, 447), (441, 456, 457, 442), (454, 469, 470, 455), (452, 467, 468, 453), (460, 475, 474, 459), (466, 481, 480, 465), (462, 477, 476, 461), (464, 479, 478, 463), (457, 472, 473, 458), (455, 470, 471, 456), (453, 468, 469, 454), (459, 474, 467, 452), (461, 476, 475, 460), (465, 480, 479, 464), (463, 478, 477, 462), (456, 471, 472, 457), (469, 484, 485, 470), (467, 482, 483, 468), (475, 490, 489, 474), (481, 496, 495, 480), (477, 492, 491, 476), (479, 494, 493, 478), (472, 487, 488, 473), (470, 485, 486, 471), (468, 483, 484, 469), (474, 489, 482, 467), (476, 491, 490, 475), (480, 495, 494, 479), (478, 493, 492, 477), (471, 486, 487, 472), (484, 499, 500, 485), (482, 497, 498, 483), (490, 505, 504, 489), (496, 511, 510, 495), (492, 507, 506, 491), (494, 509, 508, 493), (487, 502, 503, 488), (485, 500, 501, 486), (483, 498, 499, 484), (489, 504, 497, 482), (491, 506, 505, 490), (495, 510, 509, 494), (493, 508, 507, 492), (486, 501, 502, 487), (499, 514, 515, 500), (497, 512, 513, 498), (505, 520, 519, 504), (511, 526, 525, 510), (507, 522, 521, 506), (509, 524, 523, 508), (502, 517, 518, 503), (500, 515, 516, 501), (498, 513, 514, 499), (504, 519, 512, 497), (506, 521, 520, 505), (510, 525, 524, 509), (508, 523, 522, 507), (501, 516, 517, 502), (514, 529, 530, 515), (512, 527, 528, 513), (520, 535, 534, 519), (526, 541, 540, 525), (522, 537, 536, 521), (524, 539, 538, 523), (517, 532, 533, 518), (515, 530, 531, 516), (513, 528, 529, 514), (519, 534, 527, 512), (521, 536, 535, 520), (525, 540, 539, 524), (523, 538, 537, 522), (516, 531, 532, 517), (529, 544, 545, 530), (527, 542, 543, 528), (535, 550, 549, 534), (541, 556, 555, 540), (537, 552, 551, 536), (539, 554, 553, 538), (532, 547, 548, 533), (530, 545, 546, 531), (528, 543, 544, 529), (534, 549, 542, 527), (536, 551, 550, 535), (540, 555, 554, 539), (538, 553, 552, 537), (531, 546, 547, 532), (544, 559, 560, 545), (542, 557, 558, 543), (550, 565, 564, 549), (556, 571, 570, 555), (552, 567, 566, 551), (554, 569, 568, 553), (547, 562, 563, 548), (545, 560, 561, 546), (543, 558, 559, 544), (549, 564, 557, 542), (551, 566, 565, 550), (555, 570, 569, 554), (553, 568, 567, 552), (546, 561, 562, 547), (559, 574, 575, 560), (557, 572, 573, 558), (565, 580, 579, 564), (571, 586, 585, 570), (567, 582, 581, 566), (569, 584, 583, 568), (562, 577, 578, 563), (560, 575, 576, 561), (558, 573, 574, 559), (564, 579, 572, 557), (566, 581, 580, 565), (570, 585, 584, 569), (568, 583, 582, 567), (561, 576, 577, 562), (481, 597, 598, 496), (338, 353, 588), (353, 368, 588), (368, 383, 588), (556, 602, 603, 571), (383, 398, 588), (391, 591, 592, 406), (398, 413, 588), (413, 428, 588), (466, 596, 597, 481), (428, 443, 588), (443, 458, 588), (541, 601, 602, 556), (458, 473, 588), (376, 590, 591, 391), (473, 488, 588), (488, 503, 588), (503, 518, 588), (451, 595, 596, 466), (518, 533, 588), (533, 548, 588), (526, 600, 601, 541), (548, 563, 588), (361, 589, 590, 376), (563, 578, 588), (436, 594, 595, 451), (511, 599, 600, 526), (421, 593, 594, 436), (496, 598, 599, 511), (571, 603, 604, 586), (406, 592, 593, 421), (642, 605, 606, 649), (644, 613, 614, 645), (655, 617, 618, 647), (645, 614, 615, 652), (647, 618, 619, 653), (640, 607, 608, 650), (646, 620, 621, 656), (648, 609, 610, 654), (641, 611, 612, 651), (346, 587, 589, 361), (652, 615, 616, 643), (653, 619, 620, 646), (649, 606, 607, 640), (651, 612, 613, 644), (643, 616, 617, 655), (654, 610, 611, 641), (622, 606, 605), (622, 607, 606), (622, 608, 607), (622, 609, 608), (622, 610, 609), (612, 679, 686, 680, 613), (613, 680, 687, 681, 614), (614, 681, 688, 682, 615), (615, 682, 689, 683, 616), (622, 617, 616), (622, 618, 617), (622, 619, 618), (622, 620, 619), (622, 621, 620), (650, 608, 609, 648), (587, 629, 623, 589), (596, 632, 634, 597), (600, 636, 638, 601), (597, 634, 628, 598), (601, 638, 631, 602), (590, 624, 625, 591), (603, 635, 637, 604), (592, 639, 633, 593), (594, 626, 627, 595), (598, 628, 630, 599), (602, 631, 635, 603), (589, 623, 624, 590), (595, 627, 632, 596), (599, 630, 636, 600), (593, 633, 626, 594), (591, 625, 639, 592), (629, 642, 649, 623), (645, 664, 663, 644), (636, 655, 647, 638), (652, 666, 664, 645), (638, 647, 653, 631), (624, 640, 650, 625), (635, 646, 656, 637), (639, 648, 654, 633), (651, 665, 662, 641), (628, 652, 643, 630), (631, 653, 646, 635), (623, 649, 640, 624), (644, 663, 665, 651), (630, 643, 655, 636), (633, 654, 641, 626), (625, 650, 648, 639), (664, 674, 673, 663), (666, 676, 674, 664), (665, 675, 672, 662), (663, 673, 675, 665), (641, 662, 657, 626), (627, 658, 660, 632), (626, 657, 658, 627), (634, 661, 659, 628), (632, 660, 661, 634), (628, 659, 666, 652), (670, 673, 674, 671), (671, 674, 676, 669), (667, 672, 675, 668), (668, 675, 673, 670), (662, 672, 667, 657), (658, 668, 670, 660), (657, 667, 668, 658), (661, 671, 669, 659), (660, 670, 671, 661), (659, 669, 676, 666), (611, 678, 685, 679, 612), (610, 677, 684, 678, 611), (622, 690, 677, 610), (616, 683, 696, 622), (622, 691, 690), (622, 692, 691), (622, 693, 692), (622, 694, 693), (622, 695, 694), (622, 696, 695), (691, 678, 684), (691, 684, 690), (690, 684, 677), (692, 679, 685), (692, 685, 691), (691, 685, 678), (693, 680, 686), (693, 686, 692), (692, 686, 679), (694, 681, 687), (694, 687, 693), (693, 687, 680), (695, 682, 688), (695, 688, 694), (694, 688, 681), (696, 683, 689), (696, 689, 695), (695, 689, 682)])
me_cube.polygons.foreach_set('use_smooth', [True] * 732)
me_cube.materials.append(mat_material)
me_cube.use_remesh_preserve_volume = False
me_cube.use_remesh_preserve_attributes = False
me_cube.use_mirror_vertex_groups = False
me_cube.update()

# ---- objects
ob_cube = bpy.data.objects.new('Cube', me_cube)

# ---- transforms, parenting, visibility, modifiers, constraints
ob_cube.location = (0.0899, -1.812e-07, 3.804)
ob_cube.lock_rotations_4d = False
ob_cube.empty_display_type = 'ARROWS'
ob_cube.lineart.crease_threshold = 0.0
_m = ob_cube.modifiers.new('Subsurf', 'SUBSURF')
_m.uv_smooth = 'PRESERVE_CORNERS'
_m.quality = 2
_m.show_only_control_edges = False

# ---- collection membership
col_collection_1.objects.link(ob_cube)

# ---- scene / render settings (as saved in the file)
scene.frame_start = 1; scene.frame_end = 250; scene.frame_set(1)
scene.render.engine = 'CYCLES'
scene.render.resolution_percentage = 50
scene.render.dither_intensity = 0.0
scene.cycles.use_denoising = False
scene.cycles.samples = 10
scene.cycles.sampling_pattern = 'TABULATED_SOBOL'
scene.cycles.light_sampling_threshold = 0.0
scene.cycles.use_adaptive_sampling = False
scene.cycles.use_light_tree = False
scene.cycles.blur_glossy = 0.0
scene.cycles.pixel_filter_type = 'GAUSSIAN'
scene.cycles.sample_clamp_indirect = 0.0
scene.view_settings.view_transform = 'Standard'
bpy.context.view_layer.update()

# ---- added for rendering (the .blend has no active camera and no usable light): camera, sun
cam_auto = bpy.data.cameras.new('AutoCamera')
cam_auto.lens = 50.0
cam_auto.sensor_width = 36.0
cam_auto.clip_end = 1000.0
ob_auto_camera = bpy.data.objects.new('AutoCamera', cam_auto)
scene.collection.objects.link(ob_auto_camera)
ob_auto_camera.location = (9.36232, -10.6251, 10.484)
ob_auto_camera.rotation_euler = (1.09748, -7.21219e-08, 0.694738)
scene.camera = ob_auto_camera
light_auto_sun = bpy.data.lights.new('AutoSun', 'SUN')
light_auto_sun.energy = 3.0
light_auto_sun.angle = 0.0523599
ob_auto_sun = bpy.data.objects.new('AutoSun', light_auto_sun)
scene.collection.objects.link(ob_auto_sun)
ob_auto_sun.rotation_euler = (0.872665, 0.174533, 0.523599)
bpy.context.view_layer.update()

